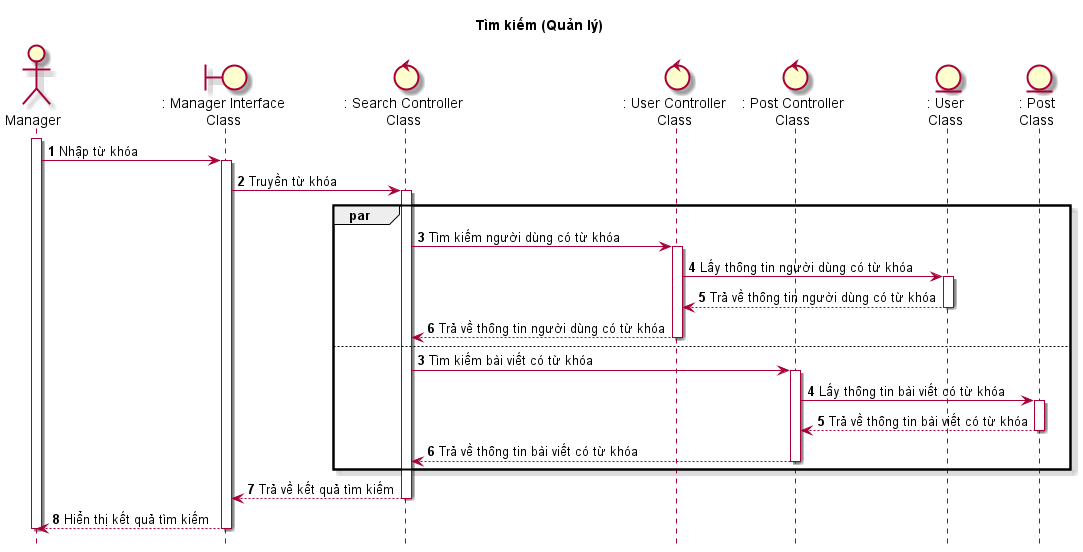

The diagram above was rendered by PlantUML. Its source (embedded in the PNG):
@startuml SeqTimKiem(Manager)

skin rose
hide footbox

title Tìm kiếm (Quản lý)

actor Manager as Manager
boundary ": Manager Interface\nClass" as ManagerInterface
control ": Search Controller\nClass" as searchController
control ": User Controller\nClass" as userController
control ": Post Controller\nClass" as postController
entity ": User\nClass" as userClass
entity ": Post\nClass" as postClass

autonumber
Manager++
Manager -> ManagerInterface++: Nhập từ khóa
ManagerInterface -> searchController++: Truyền từ khóa
par
    searchController -> userController++: Tìm kiếm người dùng có từ khóa
    userController -> userClass++: Lấy thông tin người dùng có từ khóa
    userClass --> userController--: Trả về thông tin người dùng có từ khóa
    userController --> searchController--: Trả về thông tin người dùng có từ khóa
    else
    autonumber 3
    searchController -> postController++: Tìm kiếm bài viết có từ khóa
    postController -> postClass++: Lấy thông tin bài viết có từ khóa
    postClass --> postController--: Trả về thông tin bài viết có từ khóa
    postController --> searchController--: Trả về thông tin bài viết có từ khóa
end
searchController --> ManagerInterface--: Trả về kết quả tìm kiếm
ManagerInterface --> Manager--: Hiển thị kết quả tìm kiếm
Manager--
@enduml